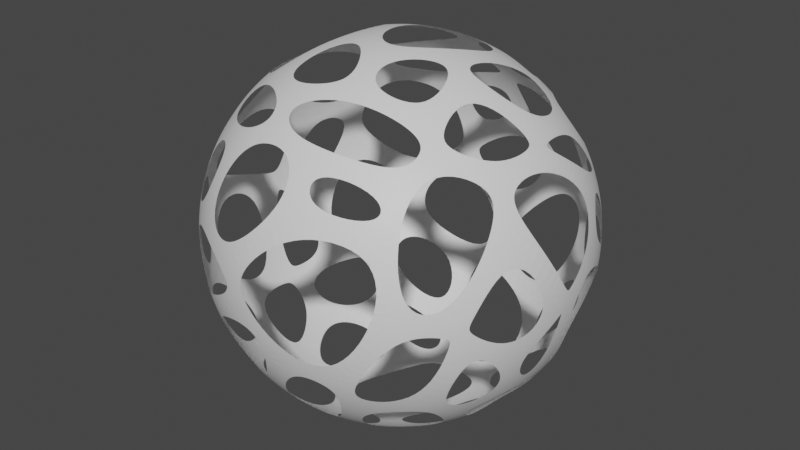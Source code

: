 # Source: Parametric_Voronoi_Sphere_preapplied_.blend  (saved by Blender 3.4.6; exported with 4.5.12 LTS)
import bpy
from mathutils import Matrix  # noqa: F401  (used for matrix-valued properties, if any)

bpy.ops.wm.read_factory_settings(use_empty=True)
scene = bpy.context.scene
scene.name = 'Scene'

# ---- collections
col_collection = bpy.data.collections.new('Collection'); scene.collection.children.link(col_collection)

# ---- materials (node trees are filled in below, after node groups)
mat_material = bpy.data.materials.new('Material')
mat_material.alpha_threshold = 0.0
mat_material.use_transparent_shadow = False
mat_material.roughness = 0.5
mat_material.line_color = (0.0, 0.0, 0.0, 1.0)

# ---- material node trees
mat_material.use_nodes = True; mat_material.node_tree.nodes.clear()
_N = mat_material.node_tree.nodes; _L = mat_material.node_tree.links
n0 = _N.new('ShaderNodeOutputMaterial'); n0.name = 'Material Output'; n0.location = (300, 300)
n1 = _N.new('ShaderNodeBsdfPrincipled'); n1.name = 'Principled BSDF'; n1.location = (10, 300)
n1.distribution = 'GGX'
n1.subsurface_method = 'RANDOM_WALK_SKIN'
n1.inputs[3].default_value = 1.45
n1.inputs[27].default_value = (0.0, 0.0, 0.0, 1.0)
n1.inputs[28].default_value = 1.0
_L.new(n1.outputs[0], n0.inputs[0])
n0.is_active_output = True

# ---- world
world_world = bpy.data.worlds.new('World'); scene.world = world_world
world_world.use_nodes = True; world_world.node_tree.nodes.clear()
_N = world_world.node_tree.nodes; _L = world_world.node_tree.links
n0 = _N.new('ShaderNodeOutputWorld'); n0.name = 'World Output'; n0.location = (300, 300)
n1 = _N.new('ShaderNodeBackground'); n1.name = 'Background'; n1.location = (10, 300)
n1.inputs[0].default_value = (0.05088, 0.05088, 0.05088, 1.0)
_L.new(n1.outputs[0], n0.inputs[0])
n0.is_active_output = True
world_world.color = (0.05088, 0.05088, 0.05088)
world_world.use_sun_shadow = False
world_world.sun_shadow_jitter_overblur = 0.0

# ---- meshes
me_cube = bpy.data.meshes.new('Cube')
me_cube.from_pydata([(1.0, 1.0, 1.0), (1.0, 1.0, -1.0), (1.0, -1.0, 1.0), (1.0, -1.0, -1.0), (-1.0, 1.0, 1.0), (-1.0, 1.0, -1.0), (-1.0, -1.0, 1.0), (-1.0, -1.0, -1.0)], [], [(0, 4, 6, 2), (3, 2, 6, 7), (7, 6, 4, 5), (5, 1, 3, 7), (1, 0, 2, 3), (5, 4, 0, 1)])
_uv = me_cube.uv_layers.new(name='UVMap')
_uv.uv.foreach_set('vector', [0.625, 0.5, 0.875, 0.5, 0.875, 0.75, 0.625, 0.75, 0.375, 0.75, 0.625, 0.75, 0.625, 1.0, 0.375, 1.0, 0.375, 0.0, 0.625, 0.0, 0.625, 0.25, 0.375, 0.25, 0.125, 0.5, 0.375, 0.5, 0.375, 0.75, 0.125, 0.75, 0.375, 0.5, 0.625, 0.5, 0.625, 0.75, 0.375, 0.75, 0.375, 0.25, 0.625, 0.25, 0.625, 0.5, 0.375, 0.5])
me_cube.materials.append(mat_material)
me_cube.use_mirror_vertex_groups = False
me_cube.update()

# ---- objects
ob_voronoi_sphere = bpy.data.objects.new('Voronoi_sphere', me_cube)

# ---- transforms, parenting, visibility, modifiers, constraints
ob_voronoi_sphere.location = (0.0, 0.0, 0.0)
ob_voronoi_sphere.lock_rotations_4d = False
ob_voronoi_sphere.empty_display_type = 'ARROWS'
ob_voronoi_sphere.lineart.crease_threshold = 0.0
_m = ob_voronoi_sphere.modifiers.new('Subdivision', 'SUBSURF')
_m.levels = 5
_m.render_levels = 5
_m = ob_voronoi_sphere.modifiers.new('Cast', 'CAST')
_m = ob_voronoi_sphere.modifiers.new('Decimate', 'DECIMATE')
_m.decimate_type = 'DISSOLVE'
_m.angle_limit = 0.3491
_m.use_dissolve_boundaries = True
_m = ob_voronoi_sphere.modifiers.new('Wireframe', 'WIREFRAME')
_m.thickness = 0.12
_m = ob_voronoi_sphere.modifiers.new('Subdivision.001', 'SUBSURF')
_m.levels = 3
_m.render_levels = 3
_m = ob_voronoi_sphere.modifiers.new('Cast.001', 'CAST')
_m.factor = 1.0

# ---- collection membership
col_collection.objects.link(ob_voronoi_sphere)

# ---- scene / render settings (as saved in the file)
scene.frame_start = 1; scene.frame_end = 250; scene.frame_set(1)
scene.render.engine = 'BLENDER_EEVEE_NEXT'
scene.cycles.sampling_pattern = 'TABULATED_SOBOL'
scene.cycles.use_light_tree = False
scene.view_settings.view_transform = 'Filmic'
bpy.context.view_layer.update()

# ---- added for rendering (the .blend has no active camera and no usable light): camera, sun
cam_auto = bpy.data.cameras.new('AutoCamera')
cam_auto.lens = 50.0
cam_auto.sensor_width = 36.0
cam_auto.clip_end = 1000.0
ob_auto_camera = bpy.data.objects.new('AutoCamera', cam_auto)
scene.collection.objects.link(ob_auto_camera)
ob_auto_camera.location = (2.66433, -3.20094, 2.13473)
ob_auto_camera.rotation_euler = (1.09748, -7.21219e-08, 0.694738)
scene.camera = ob_auto_camera
light_auto_sun = bpy.data.lights.new('AutoSun', 'SUN')
light_auto_sun.energy = 3.0
light_auto_sun.angle = 0.0523599
ob_auto_sun = bpy.data.objects.new('AutoSun', light_auto_sun)
scene.collection.objects.link(ob_auto_sun)
ob_auto_sun.rotation_euler = (0.872665, 0.174533, 0.523599)
bpy.context.view_layer.update()

